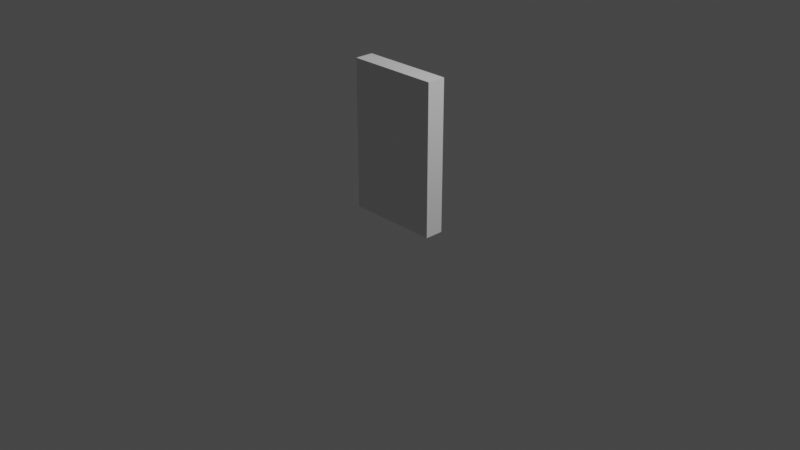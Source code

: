 # Source: wall3.blend  (saved by Blender 3.5.10; exported with 4.5.12 LTS)
import bpy
from mathutils import Matrix  # noqa: F401  (used for matrix-valued properties, if any)

bpy.ops.wm.read_factory_settings(use_empty=True)
scene = bpy.context.scene
scene.name = 'Scene'

# ---- collections
col_collection = bpy.data.collections.new('Collection'); scene.collection.children.link(col_collection)

# ---- materials (node trees are filled in below, after node groups)
mat_material = bpy.data.materials.new('Material')
mat_material.alpha_threshold = 0.0
mat_material.use_transparent_shadow = False
mat_material.roughness = 0.5
mat_material.line_color = (0.0, 0.0, 0.0, 1.0)

# ---- material node trees
mat_material.use_nodes = True; mat_material.node_tree.nodes.clear()
_N = mat_material.node_tree.nodes; _L = mat_material.node_tree.links
n0 = _N.new('ShaderNodeOutputMaterial'); n0.name = 'Material Output'; n0.location = (300, 300)
n1 = _N.new('ShaderNodeBsdfPrincipled'); n1.name = 'Principled BSDF'; n1.location = (10, 300)
n1.distribution = 'GGX'
n1.subsurface_method = 'RANDOM_WALK_SKIN'
n1.inputs[3].default_value = 1.45
n1.inputs[27].default_value = (0.0, 0.0, 0.0, 1.0)
n1.inputs[28].default_value = 1.0
_L.new(n1.outputs[0], n0.inputs[0])
n0.is_active_output = True

# ---- world
world_world = bpy.data.worlds.new('World'); scene.world = world_world
world_world.use_nodes = True; world_world.node_tree.nodes.clear()
_N = world_world.node_tree.nodes; _L = world_world.node_tree.links
n0 = _N.new('ShaderNodeOutputWorld'); n0.name = 'World Output'; n0.location = (300, 300)
n1 = _N.new('ShaderNodeBackground'); n1.name = 'Background'; n1.location = (10, 300)
n1.inputs[0].default_value = (0.05088, 0.05088, 0.05088, 1.0)
_L.new(n1.outputs[0], n0.inputs[0])
n0.is_active_output = True
world_world.color = (0.05088, 0.05088, 0.05088)
world_world.use_sun_shadow = False
world_world.sun_shadow_jitter_overblur = 0.0

# ---- cameras
cam_camera = bpy.data.cameras.new('Camera')
cam_camera.clip_end = 100.0
cam_camera.ortho_scale = 7.314

# ---- lights
light_light = bpy.data.lights.new('Light', 'POINT')
light_light.transmission_factor = 0.0
light_light.energy = 1000.0
light_light.shadow_soft_size = 0.1
light_light.shadow_maximum_resolution = 0.006
light_light.use_absolute_resolution = True

# ---- meshes
me_cube = bpy.data.meshes.new('Cube')
me_cube.from_pydata([(0.3059, -0.1, 0.01581), (0.1172, -0.1, 0.06245), (-0.05347, -0.1, 0.1356), (-0.2061, -0.1, 0.2352), (-0.3322, -0.1, 0.3571), (-0.4234, -0.1, 0.4939), (-0.4806, -0.1, 0.6433), (-0.5, -0.1, 0.8059), (0.4055, -0.1, 0.4133), (0.3033, -0.1, 0.4377), (0.2224, -0.1, 0.4743), (0.1461, -0.1, 0.5216), (0.08653, -0.1, 0.5811), (0.03769, -0.1, 0.6514), (0.008686, -0.1, 0.7292), (0.5, -0.1, 0.4056), (-0.00963, -0.1, 0.8834), (-0.0371, -0.1, 0.9566), (-0.08289, -0.1, 1.027), (-0.1455, -0.1, 1.088), (-0.2233, -0.1, 1.138), (-0.3088, -0.1, 1.176), (-0.4019, -0.1, 1.199), (-0.5, -0.1, 1.204), (-0.000475, -0.1, 0.8055), (0.4801, -0.1, 0.9623), (0.4227, -0.1, 1.113), (0.3309, -0.1, 1.252), (0.2072, -0.1, 1.371), (0.05351, -0.1, 1.47), (-0.1179, -0.1, 1.544), (-0.3042, -0.1, 1.59), (0.5, -0.1, 0.8051), (-0.5, -0.1, 0.0), (-0.5, -0.1, 1.6), (-0.5, 0.1, 0.0), (-0.5, 0.1, 1.6), (0.5, -0.1, 0.0), (0.5, -0.1, 1.6), (0.5, 0.1, 0.0), (0.5, 0.1, 1.6)], [], [(37, 0, 1, 2, 3, 4, 5, 6, 7, 33), (15, 8, 9, 10, 11, 12, 13, 14, 24, 7, 6, 5, 4, 3, 2, 1, 0, 37), (23, 22, 21, 20, 19, 18, 17, 16, 24, 32, 25, 26, 27, 28, 29, 30, 31, 34), (7, 24, 16, 17, 18, 19, 20, 21, 22, 23), (32, 24, 14, 13, 12, 11, 10, 9, 8, 15), (33, 7, 23, 34, 36, 35), (35, 36, 40, 39), (39, 40, 38, 32, 15, 37), (35, 39, 37, 33), (40, 36, 34, 38), (38, 34, 31, 30, 29, 28, 27, 26, 25, 32)])
_uv = me_cube.uv_layers.new(name='UVMap')
_uv.uv.foreach_set('vector', [0.375, 0.75, 0.3775, 0.7985, 0.3848, 0.8457, 0.3962, 0.8884, 0.4118, 0.9265, 0.4308, 0.9581, 0.4522, 0.9808, 0.4755, 0.9952, 0.4994, 1.0, 0.375, 1.0, 0.4384, 0.75, 0.4396, 0.7736, 0.4434, 0.7992, 0.4491, 0.8194, 0.4565, 0.8385, 0.4658, 0.8534, 0.4768, 0.8656, 0.4889, 0.8728, 0.5009, 0.8751, 0.4994, 1.0, 0.4755, 0.9952, 0.4522, 0.9808, 0.4308, 0.9581, 0.4118, 0.9265, 0.3962, 0.8884, 0.3848, 0.8457, 0.3775, 0.7985, 0.375, 0.75, 0.5631, 1.0, 0.5624, 0.9755, 0.5588, 0.9522, 0.5529, 0.9308, 0.545, 0.9114, 0.5354, 0.8957, 0.5245, 0.8843, 0.513, 0.8774, 0.5009, 0.8751, 0.5008, 0.75, 0.5254, 0.755, 0.549, 0.7693, 0.5706, 0.7923, 0.5893, 0.8232, 0.6047, 0.8616, 0.6163, 0.9045, 0.6235, 0.9511, 0.625, 1.0, 0.5009, 1.0, 0.5009, 0.8751, 0.513, 0.8774, 0.5245, 0.8843, 0.5354, 0.8957, 0.545, 0.9114, 0.5529, 0.9308, 0.5588, 0.9522, 0.5624, 0.9755, 0.5631, 1.0, 0.5008, 0.75, 0.5009, 0.8751, 0.4889, 0.8728, 0.4768, 0.8656, 0.4658, 0.8534, 0.4565, 0.8385, 0.4491, 0.8194, 0.4434, 0.7992, 0.4396, 0.7736, 0.4384, 0.75, 0.375, 0.0, 0.5009, 0.0, 0.5631, 0.0, 0.625, 0.0, 0.625, 0.25, 0.375, 0.25, 0.375, 0.25, 0.625, 0.25, 0.625, 0.5, 0.375, 0.5, 0.375, 0.5, 0.625, 0.5, 0.625, 0.75, 0.5008, 0.75, 0.4384, 0.75, 0.375, 0.75, 0.125, 0.5, 0.375, 0.5, 0.375, 0.75, 0.125, 0.75, 0.625, 0.5, 0.875, 0.5, 0.875, 0.75, 0.625, 0.75, 0.625, 0.75, 0.625, 1.0, 0.6235, 0.9511, 0.6163, 0.9045, 0.6047, 0.8616, 0.5893, 0.8232, 0.5706, 0.7923, 0.549, 0.7693, 0.5254, 0.755, 0.5008, 0.75])
me_cube.materials.append(mat_material)
me_cube.use_mirror_vertex_groups = False
me_cube.update()

# ---- objects
ob_cube = bpy.data.objects.new('Cube', me_cube)
ob_light = bpy.data.objects.new('Light', light_light)
ob_camera = bpy.data.objects.new('Camera', cam_camera)

# ---- transforms, parenting, visibility, modifiers, constraints
ob_cube.location = (0.0, 0.0, 0.0)
ob_cube.lock_rotations_4d = False
ob_cube.empty_display_type = 'ARROWS'
ob_cube.lineart.crease_threshold = 0.0
ob_light.location = (4.076, 1.005, 5.904)
ob_light.rotation_euler = (0.6503, 0.05522, 1.866)
ob_light.lock_rotations_4d = False
ob_light.empty_display_type = 'ARROWS'
ob_light.color = (0.0, 0.0, 0.0, 0.0)
ob_light.lineart.crease_threshold = 0.0
ob_camera.location = (7.359, -6.926, 4.958)
ob_camera.rotation_euler = (1.109, 0.0, 0.8149)
ob_camera.lock_rotations_4d = False
ob_camera.empty_display_type = 'ARROWS'
ob_camera.color = (0.0, 0.0, 0.0, 0.0)
ob_camera.display_type = 'WIRE'
ob_camera.lineart.crease_threshold = 0.0

# ---- collection membership
col_collection.objects.link(ob_cube)
col_collection.objects.link(ob_light)
col_collection.objects.link(ob_camera)

# ---- scene / render settings (as saved in the file)
scene.camera = ob_camera
scene.frame_start = 1; scene.frame_end = 250; scene.frame_set(1)
scene.render.engine = 'BLENDER_EEVEE_NEXT'
scene.cycles.sampling_pattern = 'TABULATED_SOBOL'
scene.view_settings.view_transform = 'Filmic'
bpy.context.view_layer.update()
